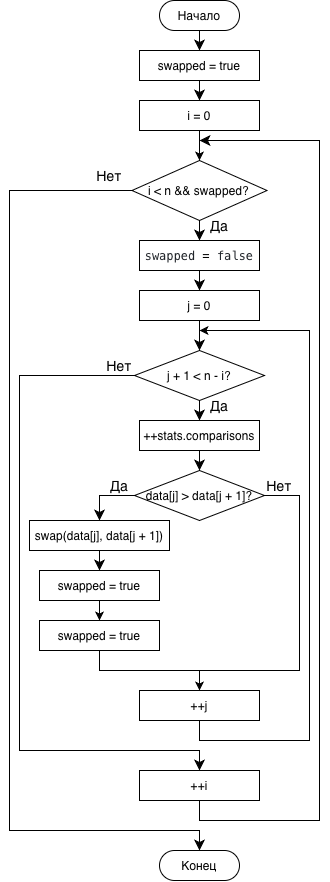

The diagram above was exported from draw.io. Its source (the exported page's mxGraphModel, read from the mxfile embedded in the PNG):
<mxGraphModel dx="2320" dy="1265" grid="1" gridSize="10" guides="1" tooltips="1" connect="1" arrows="1" fold="1" page="0" pageScale="1" pageWidth="827" pageHeight="1169" math="0" shadow="0">
  <root>
    <mxCell id="0" />
    <mxCell id="1" parent="0" />
    <mxCell id="GzGhqt-kZzNN9p_O1g6a-1" edge="1" parent="1" source="GzGhqt-kZzNN9p_O1g6a-2" style="edgeStyle=none;curved=1;rounded=0;orthogonalLoop=1;jettySize=auto;html=1;exitX=0.5;exitY=0.5;exitDx=0;exitDy=15;exitPerimeter=0;entryX=0.5;entryY=0;entryDx=0;entryDy=0;fontSize=12;startSize=8;endSize=8;" target="GzGhqt-kZzNN9p_O1g6a-4">
      <mxGeometry relative="1" as="geometry" />
    </mxCell>
    <mxCell id="GzGhqt-kZzNN9p_O1g6a-2" parent="1" style="html=1;dashed=0;whiteSpace=wrap;shape=mxgraph.dfd.start" value="Начало" vertex="1">
      <mxGeometry height="30" width="80" x="-400" y="-320" as="geometry" />
    </mxCell>
    <mxCell id="GzGhqt-kZzNN9p_O1g6a-3" edge="1" parent="1" source="GzGhqt-kZzNN9p_O1g6a-4" style="edgeStyle=none;curved=1;rounded=0;orthogonalLoop=1;jettySize=auto;html=1;exitX=0.5;exitY=1;exitDx=0;exitDy=0;fontSize=12;startSize=8;endSize=8;entryX=0.5;entryY=0;entryDx=0;entryDy=0;" target="GzGhqt-kZzNN9p_O1g6a-55">
      <mxGeometry relative="1" as="geometry" />
    </mxCell>
    <mxCell id="GzGhqt-kZzNN9p_O1g6a-4" parent="1" style="rounded=0;whiteSpace=wrap;html=1;" value="swapped = true" vertex="1">
      <mxGeometry height="30" width="120" x="-420" y="-270" as="geometry" />
    </mxCell>
    <mxCell id="GzGhqt-kZzNN9p_O1g6a-5" edge="1" parent="1" source="GzGhqt-kZzNN9p_O1g6a-7" style="edgeStyle=none;curved=1;rounded=0;orthogonalLoop=1;jettySize=auto;html=1;exitX=0.5;exitY=1;exitDx=0;exitDy=0;entryX=0.5;entryY=0;entryDx=0;entryDy=0;fontSize=12;startSize=8;endSize=8;" target="GzGhqt-kZzNN9p_O1g6a-9">
      <mxGeometry relative="1" as="geometry" />
    </mxCell>
    <mxCell id="GzGhqt-kZzNN9p_O1g6a-6" edge="1" parent="1" source="GzGhqt-kZzNN9p_O1g6a-7" style="edgeStyle=none;curved=0;rounded=0;orthogonalLoop=1;jettySize=auto;html=1;exitX=0;exitY=0.5;exitDx=0;exitDy=0;fontSize=12;startSize=8;endSize=8;entryX=0.5;entryY=0.5;entryDx=0;entryDy=-15.000000000000002;entryPerimeter=0;" target="GzGhqt-kZzNN9p_O1g6a-30">
      <mxGeometry relative="1" as="geometry">
        <Array as="points">
          <mxPoint x="-550" y="-130" />
          <mxPoint x="-550" y="510" />
          <mxPoint x="-360" y="510" />
        </Array>
        <mxPoint x="-360" y="950" as="targetPoint" />
      </mxGeometry>
    </mxCell>
    <mxCell id="GzGhqt-kZzNN9p_O1g6a-7" parent="1" style="rhombus;whiteSpace=wrap;html=1;" value="i &amp;lt; n &amp;amp;&amp;amp; swapped?" vertex="1">
      <mxGeometry height="60" width="135" x="-427.5" y="-160" as="geometry" />
    </mxCell>
    <mxCell id="GzGhqt-kZzNN9p_O1g6a-8" edge="1" parent="1" source="GzGhqt-kZzNN9p_O1g6a-9" style="edgeStyle=none;curved=1;rounded=0;orthogonalLoop=1;jettySize=auto;html=1;exitX=0.5;exitY=1;exitDx=0;exitDy=0;entryX=0.5;entryY=0;entryDx=0;entryDy=0;fontSize=12;startSize=8;endSize=8;" target="GzGhqt-kZzNN9p_O1g6a-11">
      <mxGeometry relative="1" as="geometry" />
    </mxCell>
    <mxCell id="GzGhqt-kZzNN9p_O1g6a-9" parent="1" style="rounded=0;whiteSpace=wrap;html=1;" value="&lt;div style=&quot;text-align: start; background-color: rgb(255, 255, 255); font-family: Menlo, Monaco, &amp;quot;Courier New&amp;quot;, monospace; line-height: 18px; white-space: pre; color: rgb(32, 32, 32);&quot;&gt;&lt;span style=&quot;color: rgb(31, 35, 40);&quot;&gt;swapped&lt;/span&gt;&lt;span style=&quot;color: rgb(31, 35, 40);&quot;&gt; &lt;/span&gt;&lt;span style=&quot;color: rgb(0, 0, 0);&quot;&gt;=&lt;/span&gt;&lt;span style=&quot;caret-color: rgb(31, 35, 40); color: rgb(0, 0, 0);&quot;&gt;&lt;font color=&quot;#1f2328&quot;&gt; false&lt;/font&gt;&lt;/span&gt;&lt;/div&gt;" vertex="1">
      <mxGeometry height="30" width="120" x="-420" y="-80" as="geometry" />
    </mxCell>
    <mxCell id="GzGhqt-kZzNN9p_O1g6a-10" edge="1" parent="1" source="GzGhqt-kZzNN9p_O1g6a-11" style="edgeStyle=none;curved=1;rounded=0;orthogonalLoop=1;jettySize=auto;html=1;exitX=0.5;exitY=1;exitDx=0;exitDy=0;entryX=0.5;entryY=0;entryDx=0;entryDy=0;fontSize=12;startSize=8;endSize=8;" target="GzGhqt-kZzNN9p_O1g6a-14">
      <mxGeometry relative="1" as="geometry" />
    </mxCell>
    <mxCell id="GzGhqt-kZzNN9p_O1g6a-11" parent="1" style="rounded=0;whiteSpace=wrap;html=1;" value="j = 0" vertex="1">
      <mxGeometry height="30" width="120" x="-420" y="-30" as="geometry" />
    </mxCell>
    <mxCell id="GzGhqt-kZzNN9p_O1g6a-12" edge="1" parent="1" source="GzGhqt-kZzNN9p_O1g6a-14" style="edgeStyle=none;curved=1;rounded=0;orthogonalLoop=1;jettySize=auto;html=1;exitX=0.5;exitY=1;exitDx=0;exitDy=0;fontSize=12;startSize=8;endSize=8;" target="GzGhqt-kZzNN9p_O1g6a-16">
      <mxGeometry relative="1" as="geometry" />
    </mxCell>
    <mxCell id="GzGhqt-kZzNN9p_O1g6a-13" edge="1" parent="1" source="GzGhqt-kZzNN9p_O1g6a-14" style="edgeStyle=none;curved=0;rounded=0;orthogonalLoop=1;jettySize=auto;html=1;exitX=0;exitY=0.5;exitDx=0;exitDy=0;fontSize=12;startSize=8;endSize=8;entryX=0.5;entryY=0;entryDx=0;entryDy=0;" target="GzGhqt-kZzNN9p_O1g6a-25">
      <mxGeometry relative="1" as="geometry">
        <Array as="points">
          <mxPoint x="-540" y="55" />
          <mxPoint x="-540" y="430" />
          <mxPoint x="-360" y="430" />
        </Array>
        <mxPoint x="-360" y="350" as="targetPoint" />
      </mxGeometry>
    </mxCell>
    <mxCell id="GzGhqt-kZzNN9p_O1g6a-14" parent="1" style="rhombus;whiteSpace=wrap;html=1;" value="j + 1 &amp;lt; n - i?" vertex="1">
      <mxGeometry height="50" width="130" x="-425" y="30" as="geometry" />
    </mxCell>
    <mxCell id="GzGhqt-kZzNN9p_O1g6a-15" edge="1" parent="1" source="GzGhqt-kZzNN9p_O1g6a-16" style="edgeStyle=none;curved=1;rounded=0;orthogonalLoop=1;jettySize=auto;html=1;exitX=0.5;exitY=1;exitDx=0;exitDy=0;entryX=0.5;entryY=0;entryDx=0;entryDy=0;fontSize=12;startSize=8;endSize=8;" target="GzGhqt-kZzNN9p_O1g6a-19">
      <mxGeometry relative="1" as="geometry" />
    </mxCell>
    <mxCell id="GzGhqt-kZzNN9p_O1g6a-16" parent="1" style="rounded=0;whiteSpace=wrap;html=1;" value="++stats.comparisons" vertex="1">
      <mxGeometry height="30" width="120" x="-420" y="100" as="geometry" />
    </mxCell>
    <mxCell id="GzGhqt-kZzNN9p_O1g6a-17" edge="1" parent="1" source="GzGhqt-kZzNN9p_O1g6a-19" style="edgeStyle=none;curved=0;rounded=0;orthogonalLoop=1;jettySize=auto;html=1;entryX=0.5;entryY=0;entryDx=0;entryDy=0;fontSize=12;startSize=8;endSize=8;exitX=0;exitY=0.5;exitDx=0;exitDy=0;" target="GzGhqt-kZzNN9p_O1g6a-21">
      <mxGeometry relative="1" as="geometry">
        <Array as="points">
          <mxPoint x="-460" y="175" />
        </Array>
        <mxPoint x="-360" y="240" as="sourcePoint" />
      </mxGeometry>
    </mxCell>
    <mxCell id="GzGhqt-kZzNN9p_O1g6a-19" parent="1" style="rhombus;whiteSpace=wrap;html=1;" value="data[j] &amp;gt; data[j + 1]?" vertex="1">
      <mxGeometry height="50" width="130" x="-425" y="150" as="geometry" />
    </mxCell>
    <mxCell id="GzGhqt-kZzNN9p_O1g6a-20" edge="1" parent="1" source="GzGhqt-kZzNN9p_O1g6a-21" style="edgeStyle=none;curved=1;rounded=0;orthogonalLoop=1;jettySize=auto;html=1;exitX=0.5;exitY=1;exitDx=0;exitDy=0;entryX=0.5;entryY=0;entryDx=0;entryDy=0;fontSize=12;startSize=8;endSize=8;" target="GzGhqt-kZzNN9p_O1g6a-23">
      <mxGeometry relative="1" as="geometry" />
    </mxCell>
    <mxCell id="GzGhqt-kZzNN9p_O1g6a-21" parent="1" style="rounded=0;whiteSpace=wrap;html=1;" value="swap(data[j], data[j + 1])" vertex="1">
      <mxGeometry height="30" width="140" x="-530" y="200" as="geometry" />
    </mxCell>
    <mxCell id="GzGhqt-kZzNN9p_O1g6a-23" parent="1" style="rounded=0;whiteSpace=wrap;html=1;" value="swapped = true" vertex="1">
      <mxGeometry height="30" width="120" x="-520" y="250" as="geometry" />
    </mxCell>
    <mxCell id="GzGhqt-kZzNN9p_O1g6a-24" edge="1" parent="1" source="GzGhqt-kZzNN9p_O1g6a-25" style="edgeStyle=none;curved=0;rounded=0;orthogonalLoop=1;jettySize=auto;html=1;exitX=0.5;exitY=1;exitDx=0;exitDy=0;fontSize=12;startSize=8;endSize=8;">
      <mxGeometry relative="1" as="geometry">
        <Array as="points">
          <mxPoint x="-360" y="500" />
          <mxPoint x="-240" y="500" />
          <mxPoint x="-240" y="-180" />
        </Array>
        <mxPoint x="-360" y="-180" as="targetPoint" />
      </mxGeometry>
    </mxCell>
    <mxCell id="GzGhqt-kZzNN9p_O1g6a-25" parent="1" style="rounded=0;whiteSpace=wrap;html=1;" value="&lt;div&gt;++i&lt;br&gt;&lt;/div&gt;" vertex="1">
      <mxGeometry height="30" width="120" x="-420" y="450" as="geometry" />
    </mxCell>
    <mxCell id="GzGhqt-kZzNN9p_O1g6a-30" parent="1" style="html=1;dashed=0;whiteSpace=wrap;shape=mxgraph.dfd.start" value="Конец" vertex="1">
      <mxGeometry height="30" width="80" x="-400" y="530" as="geometry" />
    </mxCell>
    <mxCell id="GzGhqt-kZzNN9p_O1g6a-43" parent="1" style="text;html=1;whiteSpace=wrap;strokeColor=none;fillColor=none;align=center;verticalAlign=middle;rounded=0;fontSize=14;" value="Нет" vertex="1">
      <mxGeometry height="30" width="60" x="-480" y="-160" as="geometry" />
    </mxCell>
    <mxCell id="GzGhqt-kZzNN9p_O1g6a-44" parent="1" style="text;html=1;whiteSpace=wrap;strokeColor=none;fillColor=none;align=center;verticalAlign=middle;rounded=0;fontSize=14;" value="Да" vertex="1">
      <mxGeometry height="30" width="60" x="-370" y="-110" as="geometry" />
    </mxCell>
    <mxCell id="GzGhqt-kZzNN9p_O1g6a-45" parent="1" style="text;html=1;whiteSpace=wrap;strokeColor=none;fillColor=none;align=center;verticalAlign=middle;rounded=0;fontSize=14;" value="Да" vertex="1">
      <mxGeometry height="30" width="60" x="-370" y="70" as="geometry" />
    </mxCell>
    <mxCell id="GzGhqt-kZzNN9p_O1g6a-46" parent="1" style="text;html=1;whiteSpace=wrap;strokeColor=none;fillColor=none;align=center;verticalAlign=middle;rounded=0;fontSize=14;" value="Да" vertex="1">
      <mxGeometry height="30" width="60" x="-470" y="150" as="geometry" />
    </mxCell>
    <mxCell id="GzGhqt-kZzNN9p_O1g6a-50" parent="1" style="text;html=1;whiteSpace=wrap;strokeColor=none;fillColor=none;align=center;verticalAlign=middle;rounded=0;fontSize=14;" value="Нет" vertex="1">
      <mxGeometry height="30" width="60" x="-310" y="150" as="geometry" />
    </mxCell>
    <mxCell id="GzGhqt-kZzNN9p_O1g6a-55" parent="1" style="rounded=0;whiteSpace=wrap;html=1;" value="i = 0" vertex="1">
      <mxGeometry height="30" width="120" x="-420" y="-220" as="geometry" />
    </mxCell>
    <mxCell id="GzGhqt-kZzNN9p_O1g6a-58" edge="1" parent="1" source="GzGhqt-kZzNN9p_O1g6a-55" style="endArrow=classic;html=1;rounded=0;exitX=0.5;exitY=1;exitDx=0;exitDy=0;entryX=0.5;entryY=0;entryDx=0;entryDy=0;" target="GzGhqt-kZzNN9p_O1g6a-7" value="">
      <mxGeometry height="50" relative="1" width="50" as="geometry">
        <mxPoint x="-440" y="-110" as="sourcePoint" />
        <mxPoint x="-390" y="-160" as="targetPoint" />
      </mxGeometry>
    </mxCell>
    <mxCell id="GzGhqt-kZzNN9p_O1g6a-61" parent="1" style="rounded=0;whiteSpace=wrap;html=1;" value="swapped = true" vertex="1">
      <mxGeometry height="30" width="120" x="-520" y="300" as="geometry" />
    </mxCell>
    <mxCell id="GzGhqt-kZzNN9p_O1g6a-63" parent="1" style="rounded=0;whiteSpace=wrap;html=1;" value="++j" vertex="1">
      <mxGeometry height="30" width="120" x="-420" y="370" as="geometry" />
    </mxCell>
    <mxCell id="GzGhqt-kZzNN9p_O1g6a-65" edge="1" parent="1" source="GzGhqt-kZzNN9p_O1g6a-19" style="endArrow=classic;html=1;rounded=0;curved=0;exitX=1;exitY=0.5;exitDx=0;exitDy=0;entryX=0.5;entryY=0;entryDx=0;entryDy=0;" target="GzGhqt-kZzNN9p_O1g6a-63" value="">
      <mxGeometry height="50" relative="1" width="50" as="geometry">
        <Array as="points">
          <mxPoint x="-260" y="175" />
          <mxPoint x="-260" y="350" />
          <mxPoint x="-360" y="350" />
        </Array>
        <mxPoint x="-490" y="200" as="sourcePoint" />
        <mxPoint x="-440" y="150" as="targetPoint" />
      </mxGeometry>
    </mxCell>
    <mxCell id="GzGhqt-kZzNN9p_O1g6a-67" edge="1" parent="1" source="GzGhqt-kZzNN9p_O1g6a-23" style="endArrow=classic;html=1;rounded=0;exitX=0.5;exitY=1;exitDx=0;exitDy=0;entryX=0.5;entryY=0;entryDx=0;entryDy=0;" target="GzGhqt-kZzNN9p_O1g6a-61" value="">
      <mxGeometry height="50" relative="1" width="50" as="geometry">
        <mxPoint x="-430" y="320" as="sourcePoint" />
        <mxPoint x="-380" y="270" as="targetPoint" />
      </mxGeometry>
    </mxCell>
    <mxCell id="GzGhqt-kZzNN9p_O1g6a-69" edge="1" parent="1" source="GzGhqt-kZzNN9p_O1g6a-61" style="endArrow=none;html=1;rounded=0;exitX=0.5;exitY=1;exitDx=0;exitDy=0;" value="">
      <mxGeometry height="50" relative="1" width="50" as="geometry">
        <Array as="points">
          <mxPoint x="-460" y="350" />
        </Array>
        <mxPoint x="-340" y="350" as="sourcePoint" />
        <mxPoint x="-360" y="350" as="targetPoint" />
      </mxGeometry>
    </mxCell>
    <mxCell id="GzGhqt-kZzNN9p_O1g6a-70" edge="1" parent="1" source="GzGhqt-kZzNN9p_O1g6a-63" style="endArrow=classic;html=1;rounded=0;exitX=0.5;exitY=1;exitDx=0;exitDy=0;" value="">
      <mxGeometry height="50" relative="1" width="50" as="geometry">
        <Array as="points">
          <mxPoint x="-360" y="420" />
          <mxPoint x="-250" y="420" />
          <mxPoint x="-250" y="10" />
        </Array>
        <mxPoint x="-350" y="440" as="sourcePoint" />
        <mxPoint x="-360" y="10" as="targetPoint" />
      </mxGeometry>
    </mxCell>
    <mxCell id="GzGhqt-kZzNN9p_O1g6a-73" parent="1" style="text;html=1;whiteSpace=wrap;strokeColor=none;fillColor=none;align=center;verticalAlign=middle;rounded=0;fontSize=14;" value="Нет" vertex="1">
      <mxGeometry height="30" width="60" x="-470" y="30" as="geometry" />
    </mxCell>
  </root>
</mxGraphModel>